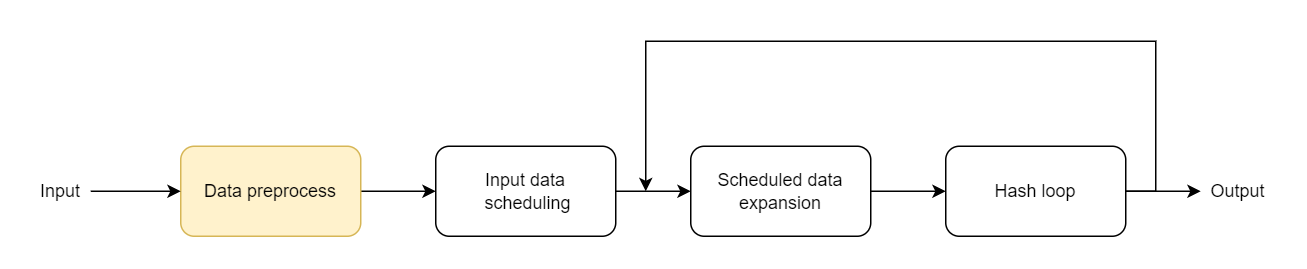

The diagram above was exported from draw.io. Its source (the exported page's mxGraphModel, read from the mxfile embedded in the PNG):
<mxGraphModel dx="1185" dy="714" grid="1" gridSize="10" guides="1" tooltips="1" connect="1" arrows="1" fold="1" page="1" pageScale="1" pageWidth="850" pageHeight="1100" math="0" shadow="0">
  <root>
    <mxCell id="0" />
    <mxCell id="1" parent="0" />
    <mxCell id="C6RQ13QKHOfY3vLMzhPM-13" value="" style="edgeStyle=orthogonalEdgeStyle;rounded=0;orthogonalLoop=1;jettySize=auto;html=1;" edge="1" parent="1" source="C6RQ13QKHOfY3vLMzhPM-1" target="C6RQ13QKHOfY3vLMzhPM-12">
      <mxGeometry relative="1" as="geometry" />
    </mxCell>
    <mxCell id="C6RQ13QKHOfY3vLMzhPM-1" value="Data preprocess" style="rounded=1;whiteSpace=wrap;html=1;fillColor=#fff2cc;strokeColor=#d6b656;" vertex="1" parent="1">
      <mxGeometry x="180" y="390" width="120" height="60" as="geometry" />
    </mxCell>
    <mxCell id="C6RQ13QKHOfY3vLMzhPM-5" value="" style="edgeStyle=orthogonalEdgeStyle;rounded=0;orthogonalLoop=1;jettySize=auto;html=1;" edge="1" parent="1" source="C6RQ13QKHOfY3vLMzhPM-3" target="C6RQ13QKHOfY3vLMzhPM-1">
      <mxGeometry relative="1" as="geometry" />
    </mxCell>
    <mxCell id="C6RQ13QKHOfY3vLMzhPM-3" value="Input" style="text;html=1;strokeColor=none;fillColor=none;align=center;verticalAlign=middle;whiteSpace=wrap;rounded=0;" vertex="1" parent="1">
      <mxGeometry x="80" y="407.5" width="40" height="25" as="geometry" />
    </mxCell>
    <mxCell id="C6RQ13QKHOfY3vLMzhPM-15" value="" style="edgeStyle=orthogonalEdgeStyle;rounded=0;orthogonalLoop=1;jettySize=auto;html=1;" edge="1" parent="1" source="C6RQ13QKHOfY3vLMzhPM-12" target="C6RQ13QKHOfY3vLMzhPM-14">
      <mxGeometry relative="1" as="geometry" />
    </mxCell>
    <mxCell id="C6RQ13QKHOfY3vLMzhPM-12" value="Input data&lt;br&gt;&amp;nbsp;scheduling" style="whiteSpace=wrap;html=1;rounded=1;" vertex="1" parent="1">
      <mxGeometry x="350" y="390" width="120" height="60" as="geometry" />
    </mxCell>
    <mxCell id="C6RQ13QKHOfY3vLMzhPM-17" value="" style="edgeStyle=orthogonalEdgeStyle;rounded=0;orthogonalLoop=1;jettySize=auto;html=1;" edge="1" parent="1" source="C6RQ13QKHOfY3vLMzhPM-14" target="C6RQ13QKHOfY3vLMzhPM-16">
      <mxGeometry relative="1" as="geometry" />
    </mxCell>
    <mxCell id="C6RQ13QKHOfY3vLMzhPM-14" value="Scheduled data expansion" style="whiteSpace=wrap;html=1;rounded=1;" vertex="1" parent="1">
      <mxGeometry x="520" y="390" width="120" height="60" as="geometry" />
    </mxCell>
    <mxCell id="C6RQ13QKHOfY3vLMzhPM-18" style="edgeStyle=orthogonalEdgeStyle;rounded=0;orthogonalLoop=1;jettySize=auto;html=1;exitX=1;exitY=0.5;exitDx=0;exitDy=0;" edge="1" parent="1" source="C6RQ13QKHOfY3vLMzhPM-16">
      <mxGeometry relative="1" as="geometry">
        <mxPoint x="490" y="420" as="targetPoint" />
        <Array as="points">
          <mxPoint x="830" y="420" />
          <mxPoint x="830" y="320" />
          <mxPoint x="490" y="320" />
          <mxPoint x="490" y="420" />
        </Array>
      </mxGeometry>
    </mxCell>
    <mxCell id="C6RQ13QKHOfY3vLMzhPM-16" value="Hash loop" style="whiteSpace=wrap;html=1;rounded=1;" vertex="1" parent="1">
      <mxGeometry x="690" y="390" width="120" height="60" as="geometry" />
    </mxCell>
    <mxCell id="C6RQ13QKHOfY3vLMzhPM-20" value="" style="edgeStyle=orthogonalEdgeStyle;rounded=0;orthogonalLoop=1;jettySize=auto;html=1;" edge="1" parent="1">
      <mxGeometry relative="1" as="geometry">
        <mxPoint x="810" y="420.0000000000001" as="sourcePoint" />
        <mxPoint x="860" y="420.0000000000001" as="targetPoint" />
      </mxGeometry>
    </mxCell>
    <mxCell id="C6RQ13QKHOfY3vLMzhPM-22" value="Output" style="text;html=1;strokeColor=none;fillColor=none;align=center;verticalAlign=middle;whiteSpace=wrap;rounded=0;" vertex="1" parent="1">
      <mxGeometry x="860" y="407.5" width="50" height="25" as="geometry" />
    </mxCell>
  </root>
</mxGraphModel>